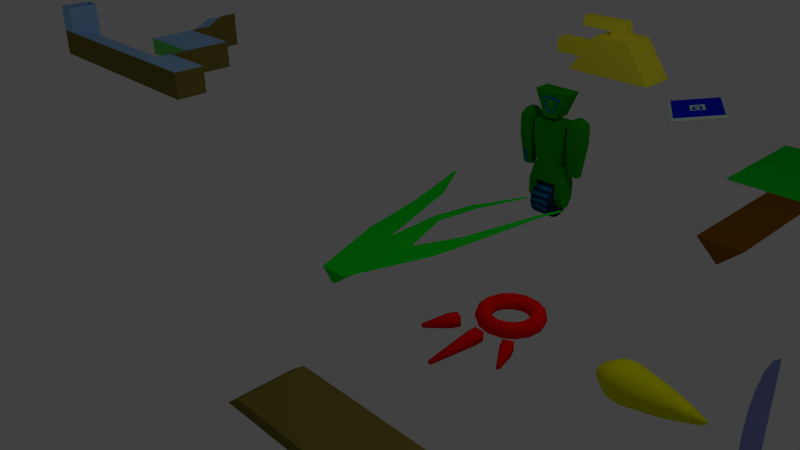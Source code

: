 # Source: start.blend  (saved by Blender 2.64.0; exported with 4.5.12 LTS)
import bpy
from mathutils import Matrix  # noqa: F401  (used for matrix-valued properties, if any)

bpy.ops.wm.read_factory_settings(use_empty=True)
scene = bpy.context.scene
scene.name = 'Scene'

# ---- collections
col_collection_1 = bpy.data.collections.new('Collection 1'); scene.collection.children.link(col_collection_1)
col_collection_2 = bpy.data.collections.new('Collection 2'); scene.collection.children.link(col_collection_2)
col_collection_2.hide_render = True
col_collection_2.hide_viewport = True

# ---- materials (node trees are filled in below, after node groups)
mat_grassy = bpy.data.materials.new('grassy')
mat_grassy.alpha_threshold = 0.0
mat_grassy.use_transparent_shadow = False
mat_grassy.diffuse_color = (0.0, 0.8, 0.01733, 1.0)
mat_grassy.roughness = 0.5
mat_grassy.line_color = (0.0, 0.0, 0.0, 1.0)
mat_tanker = bpy.data.materials.new('tanker')
mat_tanker.alpha_threshold = 0.0
mat_tanker.use_transparent_shadow = False
mat_tanker.diffuse_color = (1.0, 0.9234, 0.04204, 1.0)
mat_tanker.roughness = 0.5
mat_tanker.line_color = (0.0, 0.0, 0.0, 1.0)
mat_rewarding = bpy.data.materials.new('rewarding')
mat_rewarding.alpha_threshold = 0.0
mat_rewarding.use_transparent_shadow = False
mat_rewarding.diffuse_color = (1.0, 0.006006, 0.0, 1.0)
mat_rewarding.roughness = 0.5
mat_rewarding.line_color = (0.0, 0.0, 0.0, 1.0)
mat_truck = bpy.data.materials.new('truck')
mat_truck.alpha_threshold = 0.0
mat_truck.use_transparent_shadow = False
mat_truck.diffuse_color = (0.196, 0.07395, 0.0, 1.0)
mat_truck.roughness = 0.5
mat_truck.line_color = (0.0, 0.0, 0.0, 1.0)
mat_leaf = bpy.data.materials.new('leaf')
mat_leaf.alpha_threshold = 0.0
mat_leaf.use_transparent_shadow = False
mat_leaf.diffuse_color = (0.0, 0.6152, 0.024, 1.0)
mat_leaf.roughness = 0.5
mat_leaf.line_color = (0.0, 0.0, 0.0, 1.0)
mat_bullet = bpy.data.materials.new('bullet')
mat_bullet.alpha_threshold = 0.0
mat_bullet.use_transparent_shadow = False
mat_bullet.diffuse_color = (0.7618, 0.8, 0.0, 1.0)
mat_bullet.roughness = 0.5
mat_bullet.line_color = (0.0, 0.0, 0.0, 1.0)
mat_beam = bpy.data.materials.new('beam')
mat_beam.alpha_threshold = 0.0
mat_beam.use_transparent_shadow = False
mat_beam.diffuse_color = (0.3148, 0.3418, 0.8, 1.0)
mat_beam.roughness = 0.5
mat_beam.line_color = (0.0, 0.0, 0.0, 1.0)
mat_biggie = bpy.data.materials.new('biggie')
mat_biggie.alpha_threshold = 0.0
mat_biggie.use_transparent_shadow = False
mat_biggie.diffuse_color = (0.01143, 0.3424, 0.0, 1.0)
mat_biggie.roughness = 0.5
mat_biggie.line_color = (0.0, 0.0, 0.0, 1.0)
mat_roller = bpy.data.materials.new('roller')
mat_roller.alpha_threshold = 0.0
mat_roller.use_transparent_shadow = False
mat_roller.diffuse_color = (0.0, 0.03748, 0.07658, 1.0)
mat_roller.roughness = 0.5
mat_roller.line_color = (0.0, 0.0, 0.0, 1.0)
mat_roller1 = bpy.data.materials.new('roller1')
mat_roller1.alpha_threshold = 0.0
mat_roller1.use_transparent_shadow = False
mat_roller1.diffuse_color = (0.0, 0.1598, 0.3506, 1.0)
mat_roller1.roughness = 0.5
mat_roller1.line_color = (0.0, 0.0, 0.0, 1.0)
mat_ramp = bpy.data.materials.new('ramp')
mat_ramp.alpha_threshold = 0.0
mat_ramp.use_transparent_shadow = False
mat_ramp.diffuse_color = (1.0, 0.0, 0.03638, 1.0)
mat_ramp.roughness = 0.5
mat_ramp.line_color = (0.0, 0.0, 0.0, 1.0)
mat_ramp_top_and_bottom = bpy.data.materials.new('ramp top and bottom')
mat_ramp_top_and_bottom.alpha_threshold = 0.0
mat_ramp_top_and_bottom.use_transparent_shadow = False
mat_ramp_top_and_bottom.diffuse_color = (0.0, 0.08828, 0.8, 1.0)
mat_ramp_top_and_bottom.roughness = 0.5
mat_ramp_top_and_bottom.line_color = (0.0, 0.0, 0.0, 1.0)
mat_floor_level = bpy.data.materials.new('floor level')
mat_floor_level.alpha_threshold = 0.0
mat_floor_level.use_transparent_shadow = False
mat_floor_level.diffuse_color = (0.233, 0.1844, 0.03505, 1.0)
mat_floor_level.roughness = 0.5
mat_floor_level.line_color = (0.0, 0.0, 0.0, 1.0)
mat_outside = bpy.data.materials.new('outside')
mat_outside.alpha_threshold = 0.0
mat_outside.use_transparent_shadow = False
mat_outside.diffuse_color = (0.8, 1.0, 0.8229, 1.0)
mat_outside.roughness = 0.5
mat_outside.line_color = (0.0, 0.0, 0.0, 1.0)
mat_inside = bpy.data.materials.new('inside')
mat_inside.alpha_threshold = 0.0
mat_inside.use_transparent_shadow = False
mat_inside.diffuse_color = (0.0, 0.01606, 1.0, 1.0)
mat_inside.roughness = 0.5
mat_inside.line_color = (0.0, 0.0, 0.0, 1.0)
mat_main = bpy.data.materials.new('main')
mat_main.alpha_threshold = 0.0
mat_main.use_transparent_shadow = False
mat_main.roughness = 0.5
mat_main.line_color = (0.0, 0.0, 0.0, 1.0)
mat_sky_wall = bpy.data.materials.new('sky wall')
mat_sky_wall.alpha_threshold = 0.0
mat_sky_wall.use_transparent_shadow = False
mat_sky_wall.diffuse_color = (0.3651, 0.6326, 1.0, 1.0)
mat_sky_wall.roughness = 0.5
mat_sky_wall.line_color = (0.0, 0.0, 0.0, 1.0)
mat_side_wall = bpy.data.materials.new('side wall')
mat_side_wall.alpha_threshold = 0.0
mat_side_wall.use_transparent_shadow = False
mat_side_wall.diffuse_color = (0.1836, 0.8, 0.1606, 1.0)
mat_side_wall.roughness = 0.5
mat_side_wall.line_color = (0.0, 0.0, 0.0, 1.0)
mat_floor = bpy.data.materials.new('floor')
mat_floor.alpha_threshold = 0.0
mat_floor.use_transparent_shadow = False
mat_floor.diffuse_color = (0.233, 0.1844, 0.03505, 1.0)
mat_floor.roughness = 0.5
mat_floor.line_color = (0.0, 0.0, 0.0, 1.0)

# ---- material node trees

# ---- world
world_world = bpy.data.worlds.new('World'); scene.world = world_world
world_world.color = (0.05088, 0.05088, 0.05088)
world_world.use_sun_shadow = False
world_world.sun_shadow_jitter_overblur = 0.0
world_world.cycles.sampling_method = 'MANUAL'
world_world.cycles.sample_map_resolution = 256

# ---- cameras
cam_camera = bpy.data.cameras.new('Camera')
cam_camera.clip_end = 100.0
cam_camera.lens = 35.0
cam_camera.sensor_width = 32.0
cam_camera.sensor_height = 18.0
cam_camera.ortho_scale = 7.314
cam_camera.dof.focus_distance = 0.0
cam_camera.dof.aperture_fstop = 128.0

# ---- lights
light_lamp = bpy.data.lights.new('Lamp', 'POINT')
light_lamp.transmission_factor = 0.0
light_lamp.cutoff_distance = 30.0
light_lamp.energy = 100.0
light_lamp.shadow_buffer_clip_start = 1.001
light_lamp.shadow_soft_size = 0.1
light_lamp.shadow_maximum_resolution = 0.006
light_lamp.use_absolute_resolution = True
light_lamp.cycles.use_multiple_importance_sampling = False

# ---- meshes
me_plane_001 = bpy.data.meshes.new('Plane.001')
me_plane_001.from_pydata([(0.8479, 2.36, 0.0134), (0.7693, 2.36, 0.0134), (-1.133, 2.668, 0.0134), (-1.118, 2.744, 0.0134), (0.4926, 1.149, 0.0134), (0.2, -0.6782, 0.0134), (-0.2, -0.6782, 0.0134), (0.6976, 1.149, 0.0134), (0.6, 0.4895, 0.0134), (0.2, 0.4895, 0.0134), (-0.2, 0.4895, 0.0134), (-0.6, 0.4895, 0.0134), (-0.5298, 1.525, 0.0134), (-0.7581, 1.355, 0.0134), (-0.6777, 1.994, 0.0134), (-0.9112, 1.963, 0.0134), (-0.07185, 1.269, 0.0134), (-0.2251, 1.34, 0.0134), (0.02899, 1.912, 0.0134), (-0.1018, 1.947, 0.0134), (0.9513, 2.726, 0.0134), (0.9014, 2.726, 0.0134), (0.3214, 2.761, 0.0134), (0.282, 2.772, 0.0134), (0.02, -0.6782, -0.1498), (-0.02, -0.6782, -0.1498), (0.02, 0.4895, -0.1498), (-0.02, 0.4895, -0.1498)], [], [(21, 1, 0, 20), (1, 4, 7, 0), (4, 9, 8, 7), (10, 27, 25, 6), (11, 6, 10), (11, 10, 12, 13), (13, 12, 14, 15), (10, 9, 16, 17), (17, 16, 18, 19), (19, 18, 22, 23), (9, 5, 8), (15, 14, 3, 2), (26, 24, 25, 27), (26, 9, 5, 24), (27, 10, 9, 26), (6, 25, 24, 5), (5, 9, 10, 6)])
me_plane_001.materials.append(mat_grassy)
me_plane_001.use_remesh_preserve_volume = False
me_plane_001.use_remesh_preserve_attributes = False
me_plane_001.use_mirror_vertex_groups = False
me_plane_001.update()
me_cube_003 = bpy.data.meshes.new('Cube.003')
me_cube_003.from_pydata([(-0.4, -0.4, 0.0008121), (-0.4, 0.4, 0.0008121), (0.4, 0.4, 0.0008121), (0.4, -0.4, 0.0008121), (-0.4, -0.4, 0.5811), (-0.4, 0.4, 0.5811), (0.4, 0.4, 0.5811), (0.4, -0.4, 0.5811), (-0.4, -0.24, 1.119), (-0.4, 0.24, 1.119), (0.4, 0.24, 1.119), (0.4, -0.24, 1.119), (-2.167, -0.4, 0.5811), (-2.167, 0.4, 0.5811), (-2.167, -0.24, 1.119), (-2.167, 0.24, 1.119), (-2.167, -0.28, 0.6618), (-2.167, 0.28, 0.6618), (-2.167, -0.168, 1.038), (-2.167, 0.168, 1.038), (-1.72, -0.28, 0.6618), (-1.72, 0.28, 0.6618), (-1.72, -0.168, 1.038), (-1.72, 0.168, 1.038), (-0.9915, -0.154, 0.7465), (-0.9915, 0.154, 0.7465), (-0.9915, -0.09239, 0.9535), (-0.9915, 0.09239, 0.9535)], [], [(3, 0, 1, 2), (7, 6, 10, 11), (0, 3, 7, 4), (1, 0, 4, 5), (2, 1, 5, 6), (3, 2, 6, 7), (11, 10, 9, 8), (4, 7, 11, 8), (4, 8, 14, 12), (6, 5, 9, 10), (14, 15, 19, 18), (5, 4, 12, 13), (9, 5, 13, 15), (8, 9, 15, 14), (17, 16, 20, 21), (12, 14, 18, 16), (15, 13, 17, 19), (13, 12, 16, 17), (21, 20, 24, 25), (18, 19, 23, 22), (16, 18, 22, 20), (19, 17, 21, 23), (25, 24, 26, 27), (22, 23, 27, 26), (20, 22, 26, 24), (23, 21, 25, 27)])
me_cube_003.materials.append(mat_tanker)
me_cube_003.use_remesh_preserve_volume = False
me_cube_003.use_remesh_preserve_attributes = False
me_cube_003.use_mirror_vertex_groups = False
me_cube_003.update()
me_points = bpy.data.meshes.new('points')
me_points.from_pydata([(0.3921, 0.008779, 0.0), (0.3743, 0.01448, 0.05761), (0.3276, 0.02942, 0.09322), (0.2699, 0.04788, 0.09322), (0.2232, 0.06281, 0.05761), (0.2054, 0.06852, 0.0), (0.2232, 0.06281, -0.05761), (0.2699, 0.04788, -0.09322), (0.3276, 0.02942, -0.09322), (0.3743, 0.01448, -0.05761), (0.4092, 0.1791, 0.0), (0.3906, 0.1771, 0.05761), (0.3419, 0.1717, 0.09322), (0.2817, 0.1651, 0.09322), (0.233, 0.1598, 0.05761), (0.2144, 0.1577, 0.0), (0.233, 0.1598, -0.05761), (0.2817, 0.1651, -0.09322), (0.3419, 0.1717, -0.09322), (0.3906, 0.1771, -0.05761), (0.3556, 0.3417, 0.0), (0.3394, 0.3322, 0.05761), (0.2971, 0.3076, 0.09322), (0.2448, 0.277, 0.09322), (0.2024, 0.2523, 0.05761), (0.1863, 0.2429, 0.0), (0.2024, 0.2523, -0.05761), (0.2448, 0.277, -0.09322), (0.2971, 0.3076, -0.09322), (0.3394, 0.3322, -0.05761), (0.2405, 0.4684, 0.0), (0.2296, 0.4532, 0.05761), (0.2009, 0.4134, 0.09322), (0.1655, 0.3642, 0.09322), (0.1369, 0.3245, 0.05761), (0.126, 0.3093, 0.0), (0.1369, 0.3245, -0.05761), (0.1655, 0.3642, -0.09322), (0.2009, 0.4134, -0.09322), (0.2296, 0.4532, -0.05761), (0.08379, 0.5373, 0.0), (0.07998, 0.519, 0.05761), (0.07, 0.471, 0.09322), (0.05767, 0.4117, 0.09322), (0.0477, 0.3637, 0.05761), (0.04389, 0.3454, 0.0), (0.0477, 0.3637, -0.05761), (0.05767, 0.4117, -0.09322), (0.07, 0.471, -0.09322), (0.07998, 0.519, -0.05761), (-0.0874, 0.5365, 0.0), (-0.08342, 0.5182, 0.05761), (-0.07302, 0.4704, 0.09322), (-0.06016, 0.4112, 0.09322), (-0.04976, 0.3633, 0.05761), (-0.04578, 0.345, 0.0), (-0.04976, 0.3633, -0.05761), (-0.06016, 0.4112, -0.09322), (-0.07302, 0.4704, -0.09322), (-0.08342, 0.5182, -0.05761), (-0.2435, 0.4662, 0.0), (-0.2324, 0.4511, 0.05761), (-0.2034, 0.4116, 0.09322), (-0.1676, 0.3627, 0.09322), (-0.1386, 0.3232, 0.05761), (-0.1275, 0.3081, 0.0), (-0.1386, 0.3232, -0.05761), (-0.1676, 0.3627, -0.09322), (-0.2034, 0.4116, -0.09322), (-0.2324, 0.4511, -0.05761), (-0.3574, 0.3385, 0.0), (-0.3412, 0.3292, 0.05761), (-0.2986, 0.3049, 0.09322), (-0.246, 0.2748, 0.09322), (-0.2035, 0.2505, 0.05761), (-0.1872, 0.2412, 0.0), (-0.2035, 0.2505, -0.05761), (-0.246, 0.2748, -0.09322), (-0.2986, 0.3049, -0.09322), (-0.3412, 0.3292, -0.05761), (-0.4096, 0.1754, 0.0), (-0.391, 0.1736, 0.05761), (-0.3422, 0.1687, 0.09322), (-0.282, 0.1626, 0.09322), (-0.2332, 0.1577, 0.05761), (-0.2146, 0.1558, 0.0), (-0.2332, 0.1577, -0.05761), (-0.282, 0.1626, -0.09322), (-0.3422, 0.1687, -0.09322), (-0.391, 0.1736, -0.05761), (-0.391, 0.005268, 0.0), (-0.3732, 0.01113, 0.05761), (-0.3266, 0.02649, 0.09322), (-0.2691, 0.04546, 0.09322), (-0.2226, 0.06082, 0.05761), (-0.2048, 0.06668, 0.0), (-0.2226, 0.06082, -0.05761), (-0.2691, 0.04546, -0.09322), (-0.3266, 0.02649, -0.09322), (-0.3732, 0.01113, -0.05761), (-0.3047, -0.1426, 0.0), (-0.2908, -0.13, 0.05761), (-0.2546, -0.09706, 0.09322), (-0.2097, -0.05632, 0.09322), (-0.1735, -0.02337, 0.05761), (-0.1596, -0.01078, 0.0), (-0.1735, -0.02337, -0.05761), (-0.2097, -0.05632, -0.09322), (-0.2546, -0.09706, -0.09322), (-0.2908, -0.13, -0.05761), (-0.1658, -0.2426, 0.0), (-0.1582, -0.2255, 0.05761), (-0.1385, -0.1806, 0.09322), (-0.1141, -0.1252, 0.09322), (-0.09437, -0.0803, 0.05761), (-0.08683, -0.06316, 0.0), (-0.09437, -0.0803, -0.05761), (-0.1141, -0.1252, -0.09322), (-0.1385, -0.1806, -0.09322), (-0.1582, -0.2255, -0.05761), (0.001846, -0.2774, 0.0), (0.001762, -0.2587, 0.05761), (0.001542, -0.2097, 0.09322), (0.001271, -0.1491, 0.09322), (0.001051, -0.1001, 0.05761), (0.0009669, -0.08141, 0.0), (0.001051, -0.1001, -0.05761), (0.001271, -0.1491, -0.09322), (0.001542, -0.2097, -0.09322), (0.001762, -0.2587, -0.05761), (0.1691, -0.2411, 0.0), (0.1614, -0.224, 0.05761), (0.1413, -0.1794, 0.09322), (0.1164, -0.1241, 0.09322), (0.09629, -0.07944, 0.05761), (0.0886, -0.06237, 0.0), (0.09629, -0.07944, -0.05761), (0.1164, -0.1241, -0.09322), (0.1413, -0.1794, -0.09322), (0.1614, -0.224, -0.05761), (0.3072, -0.1399, 0.0), (0.2932, -0.1274, 0.05761), (0.2566, -0.09476, 0.09322), (0.2114, -0.05443, 0.09322), (0.1749, -0.0218, 0.05761), (0.1609, -0.009341, 0.0), (0.1749, -0.0218, -0.05761), (0.2114, -0.05443, -0.09322), (0.2566, -0.09476, -0.09322), (0.2932, -0.1274, -0.05761), (-0.06274, -0.5285, -0.06274), (-0.06274, -0.403, -0.06274), (0.06274, -0.403, -0.06274), (0.06274, -0.5285, -0.06274), (-0.06274, -0.5285, 0.06274), (-0.06274, -0.403, 0.06274), (0.06274, -0.403, 0.06274), (0.06274, -0.5285, 0.06274), (-0.01882, -1.171, -0.01882), (0.01882, -1.171, -0.01882), (-0.01882, -1.171, 0.01882), (0.01882, -1.171, 0.01882), (-0.4713, -0.4266, -0.06274), (-0.4183, -0.3128, -0.06274), (-0.3045, -0.3659, -0.06274), (-0.3576, -0.4796, -0.06274), (-0.4713, -0.4266, 0.06274), (-0.4183, -0.3128, 0.06274), (-0.3045, -0.3659, 0.06274), (-0.3576, -0.4796, 0.06274), (-0.5699, -0.7246, -0.01882), (-0.5383, -0.7405, -0.01882), (-0.5699, -0.7246, 0.01882), (-0.5383, -0.7405, 0.01882), (0.3576, -0.4796, -0.06274), (0.3045, -0.3659, -0.06274), (0.4183, -0.3128, -0.06274), (0.4713, -0.4266, -0.06274), (0.3576, -0.4796, 0.06274), (0.3045, -0.3659, 0.06274), (0.4183, -0.3128, 0.06274), (0.4713, -0.4266, 0.06274), (0.5383, -0.7405, -0.01882), (0.5699, -0.7246, -0.01882), (0.5383, -0.7405, 0.01882), (0.5699, -0.7246, 0.01882)], [], [(0, 10, 11, 1), (1, 11, 12, 2), (2, 12, 13, 3), (3, 13, 14, 4), (4, 14, 15, 5), (5, 15, 16, 6), (6, 16, 17, 7), (7, 17, 18, 8), (8, 18, 19, 9), (0, 9, 19, 10), (10, 20, 21, 11), (11, 21, 22, 12), (12, 22, 23, 13), (13, 23, 24, 14), (14, 24, 25, 15), (15, 25, 26, 16), (16, 26, 27, 17), (17, 27, 28, 18), (18, 28, 29, 19), (19, 29, 20, 10), (20, 30, 31, 21), (21, 31, 32, 22), (22, 32, 33, 23), (23, 33, 34, 24), (24, 34, 35, 25), (25, 35, 36, 26), (26, 36, 37, 27), (27, 37, 38, 28), (28, 38, 39, 29), (29, 39, 30, 20), (30, 40, 41, 31), (31, 41, 42, 32), (32, 42, 43, 33), (33, 43, 44, 34), (34, 44, 45, 35), (35, 45, 46, 36), (36, 46, 47, 37), (37, 47, 48, 38), (38, 48, 49, 39), (39, 49, 40, 30), (40, 50, 51, 41), (41, 51, 52, 42), (42, 52, 53, 43), (43, 53, 54, 44), (44, 54, 55, 45), (45, 55, 56, 46), (46, 56, 57, 47), (47, 57, 58, 48), (48, 58, 59, 49), (49, 59, 50, 40), (50, 60, 61, 51), (51, 61, 62, 52), (52, 62, 63, 53), (53, 63, 64, 54), (54, 64, 65, 55), (55, 65, 66, 56), (56, 66, 67, 57), (57, 67, 68, 58), (58, 68, 69, 59), (59, 69, 60, 50), (60, 70, 71, 61), (61, 71, 72, 62), (62, 72, 73, 63), (63, 73, 74, 64), (64, 74, 75, 65), (65, 75, 76, 66), (66, 76, 77, 67), (67, 77, 78, 68), (68, 78, 79, 69), (69, 79, 70, 60), (70, 80, 81, 71), (71, 81, 82, 72), (72, 82, 83, 73), (73, 83, 84, 74), (74, 84, 85, 75), (75, 85, 86, 76), (76, 86, 87, 77), (77, 87, 88, 78), (78, 88, 89, 79), (79, 89, 80, 70), (80, 90, 91, 81), (81, 91, 92, 82), (82, 92, 93, 83), (83, 93, 94, 84), (84, 94, 95, 85), (85, 95, 96, 86), (86, 96, 97, 87), (87, 97, 98, 88), (88, 98, 99, 89), (89, 99, 90, 80), (90, 100, 101, 91), (91, 101, 102, 92), (92, 102, 103, 93), (93, 103, 104, 94), (94, 104, 105, 95), (95, 105, 106, 96), (96, 106, 107, 97), (97, 107, 108, 98), (98, 108, 109, 99), (99, 109, 100, 90), (100, 110, 111, 101), (101, 111, 112, 102), (102, 112, 113, 103), (103, 113, 114, 104), (104, 114, 115, 105), (105, 115, 116, 106), (106, 116, 117, 107), (107, 117, 118, 108), (108, 118, 119, 109), (109, 119, 110, 100), (110, 120, 121, 111), (111, 121, 122, 112), (112, 122, 123, 113), (113, 123, 124, 114), (114, 124, 125, 115), (115, 125, 126, 116), (116, 126, 127, 117), (117, 127, 128, 118), (118, 128, 129, 119), (119, 129, 120, 110), (120, 130, 131, 121), (121, 131, 132, 122), (122, 132, 133, 123), (123, 133, 134, 124), (124, 134, 135, 125), (125, 135, 136, 126), (126, 136, 137, 127), (127, 137, 138, 128), (128, 138, 139, 129), (129, 139, 130, 120), (130, 140, 141, 131), (131, 141, 142, 132), (132, 142, 143, 133), (133, 143, 144, 134), (134, 144, 145, 135), (135, 145, 146, 136), (136, 146, 147, 137), (137, 147, 148, 138), (138, 148, 149, 139), (139, 149, 140, 130), (140, 0, 1, 141), (141, 1, 2, 142), (142, 2, 3, 143), (143, 3, 4, 144), (144, 4, 5, 145), (145, 5, 6, 146), (146, 6, 7, 147), (147, 7, 8, 148), (148, 8, 9, 149), (149, 9, 0, 140), (154, 155, 151, 150), (155, 156, 152, 151), (156, 157, 153, 152), (150, 153, 159, 158), (150, 151, 152, 153), (157, 156, 155, 154), (161, 160, 158, 159), (153, 157, 161, 159), (157, 154, 160, 161), (154, 150, 158, 160), (166, 167, 163, 162), (167, 168, 164, 163), (168, 169, 165, 164), (162, 165, 171, 170), (162, 163, 164, 165), (169, 168, 167, 166), (173, 172, 170, 171), (165, 169, 173, 171), (169, 166, 172, 173), (166, 162, 170, 172), (178, 179, 175, 174), (179, 180, 176, 175), (180, 181, 177, 176), (174, 177, 183, 182), (174, 175, 176, 177), (181, 180, 179, 178), (185, 184, 182, 183), (177, 181, 185, 183), (181, 178, 184, 185), (178, 174, 182, 184)])
me_points.polygons.foreach_set('use_smooth', [True] * 180)
me_points.materials.append(mat_rewarding)
me_points.use_remesh_preserve_volume = False
me_points.use_remesh_preserve_attributes = False
me_points.use_mirror_vertex_groups = False
me_points.update()
me_plane = bpy.data.meshes.new('Plane')
me_plane.from_pydata([(1.0, -0.3, 0.0), (-1.0, -0.3, 0.0), (1.0, 1.7, 0.0), (-1.0, 1.7, 0.0), (0.3333, -0.3, 0.0), (-0.3333, -0.3, 0.0), (0.3333, 1.7, 0.0), (-0.3333, 1.7, 0.0), (0.3333, -2.3, 0.0), (-0.3333, -2.3, 0.0), (0.0, -0.3, -0.3109), (0.0, 1.7, -0.3109), (0.0, -2.3, -0.3109)], [], [(4, 0, 2, 6), (1, 5, 7, 3), (5, 4, 6, 7), (4, 5, 9, 8), (6, 4, 10, 11), (11, 7, 6), (4, 8, 12, 10), (5, 7, 11, 10), (9, 5, 10, 12), (9, 12, 8)])
me_plane.polygons.foreach_set('material_index', [1, 1, 1, 0, 1, 1, 0, 1, 0, 0])
me_plane.materials.append(mat_truck)
me_plane.materials.append(mat_leaf)
me_plane.use_remesh_preserve_volume = False
me_plane.use_remesh_preserve_attributes = False
me_plane.use_mirror_vertex_groups = False
me_plane.update()
me_cube_006 = bpy.data.meshes.new('Cube.006')
me_cube_006.from_pydata([(-1.449, -0.463, -0.5291), (-1.449, 0.463, -0.5291), (0.4372, 0.3548, -0.4054), (0.4372, -0.3548, -0.4054), (-1.449, -0.463, 0.5291), (-1.449, 0.463, 0.5291), (0.4372, 0.3548, 0.4054), (0.4372, -0.3548, 0.4054), (-2.0, -0.21, -0.24), (-2.0, 0.21, -0.24), (1.261, 0.21, -0.24), (1.261, -0.21, -0.24), (-2.0, -0.21, 0.24), (-2.0, 0.21, 0.24), (1.261, 0.21, 0.24), (1.261, -0.21, 0.24), (1.908, 0.063, -0.072), (1.908, -0.063, -0.072), (1.908, 0.063, 0.072), (1.908, -0.063, 0.072), (-0.9432, 0.5158, 0.5895), (-0.9432, 0.5158, -0.5895), (-0.9432, -0.5158, 0.5895), (-0.9432, -0.5158, -0.5895), (-1.449, 0.6614, 0.0), (-1.449, -0.6614, 0.0), (0.4372, 0.5068, 0.0), (0.4372, -0.5068, 0.0), (-2.0, 0.3, 0.0), (-2.0, -0.3, 0.0), (1.261, 0.3, 0.0), (1.261, -0.3, 0.0), (1.908, 0.09, 0.0), (1.908, -0.09, 0.0), (-0.9432, 0.7368, 0.0), (-0.9432, -0.7368, 0.0)], [], [(27, 3, 11, 31), (34, 26, 2, 21), (26, 6, 14, 30), (35, 25, 0, 23), (23, 21, 2, 3), (22, 20, 5, 4), (29, 28, 9, 8), (31, 11, 17, 33), (24, 1, 9, 28), (6, 7, 15, 14), (4, 5, 13, 12), (25, 4, 12, 29), (3, 2, 10, 11), (1, 0, 8, 9), (32, 33, 17, 16), (11, 10, 16, 17), (30, 14, 18, 32), (14, 15, 19, 18), (24, 34, 21, 1), (27, 35, 23, 3), (0, 1, 21, 23), (7, 6, 20, 22), (7, 27, 31, 15), (20, 6, 26, 34), (2, 26, 30, 10), (22, 4, 25, 35), (12, 13, 28, 29), (15, 31, 33, 19), (5, 24, 28, 13), (0, 25, 29, 8), (18, 19, 33, 32), (10, 30, 32, 16), (5, 20, 34, 24), (7, 22, 35, 27)])
me_cube_006.polygons.foreach_set('use_smooth', [True] * 34)
me_cube_006.materials.append(mat_bullet)
me_cube_006.use_remesh_preserve_volume = False
me_cube_006.use_remesh_preserve_attributes = False
me_cube_006.use_mirror_vertex_groups = False
me_cube_006.update()
me_cube_005 = bpy.data.meshes.new('Cube.005')
me_cube_005.from_pydata([(-0.08271, -0.0002318, 0.005264), (-0.07292, -0.0002318, -0.3038), (-0.04451, -0.0002318, -0.5825), (-0.0002621, -0.0002318, -0.8038), (0.05549, -0.0002318, -0.9458), (0.1173, -0.0002318, -0.9947), (0.1173, -0.0002319, 1.005), (0.05549, -0.0002319, 0.9563), (-0.0002623, -0.0002319, 0.8143), (-0.04451, -0.0002319, 0.593), (-0.07292, -0.0002318, 0.3143), (-0.08271, 0.0006044, 0.005264), (-0.07292, 0.0006044, -0.3038), (-0.04451, 0.0006044, -0.5825), (-0.0002621, 0.0006044, -0.8038), (0.05549, 0.0006044, -0.9458), (0.1173, 0.0006044, -0.9947), (0.1173, 0.0006043, 1.005), (0.05549, 0.0006043, 0.9563), (-0.0002623, 0.0006043, 0.8143), (-0.04451, 0.0006043, 0.593), (-0.07292, 0.0006044, 0.3143)], [], [(10, 1, 0), (10, 9, 2, 1), (9, 8, 3, 2), (8, 7, 4, 3), (7, 6, 5, 4), (21, 11, 12), (21, 12, 13, 20), (20, 13, 14, 19), (19, 14, 15, 18), (18, 15, 16, 17), (7, 18, 19, 8), (8, 19, 20, 9), (0, 11, 12, 1), (9, 20, 21, 10), (1, 12, 13, 2), (10, 21, 11, 0), (2, 13, 14, 3), (5, 16, 17, 6), (3, 14, 15, 4), (6, 17, 18, 7), (4, 15, 16, 5)])
me_cube_005.materials.append(mat_beam)
me_cube_005.use_remesh_preserve_volume = False
me_cube_005.use_remesh_preserve_attributes = False
me_cube_005.use_mirror_vertex_groups = False
me_cube_005.update()
me_biggie = bpy.data.meshes.new('biggie')
me_biggie.from_pydata([(0.1602, 0.2763, -0.378), (-0.1602, 0.2763, -0.378), (0.1602, 0.2709, -0.3241), (-0.1602, 0.2709, -0.3241), (0.1602, 0.2552, -0.2723), (-0.1602, 0.2552, -0.2723), (0.1602, 0.2297, -0.2245), (-0.1602, 0.2297, -0.2245), (0.1602, 0.1953, -0.1827), (-0.1602, 0.1953, -0.1827), (0.1602, 0.1535, -0.1483), (-0.1602, 0.1535, -0.1483), (0.1602, 0.1057, -0.1228), (-0.1602, 0.1057, -0.1228), (0.1602, 0.0539, -0.1071), (-0.1602, 0.0539, -0.1071), (0.1602, -6.455e-09, -0.1018), (-0.1602, 2.541e-07, -0.1018), (0.1602, -0.0539, -0.1071), (-0.1602, -0.05389, -0.1071), (0.1602, -0.1057, -0.1228), (-0.1602, -0.1057, -0.1228), (0.1602, -0.1535, -0.1483), (-0.1602, -0.1535, -0.1483), (0.1602, -0.1953, -0.1827), (-0.1602, -0.1953, -0.1827), (0.1602, -0.2297, -0.2245), (-0.1602, -0.2297, -0.2245), (0.1602, -0.2552, -0.2723), (-0.1602, -0.2552, -0.2723), (0.1602, -0.2709, -0.3241), (-0.1602, -0.2709, -0.3241), (0.1602, -0.2763, -0.378), (-0.1602, -0.2763, -0.378), (0.1602, -0.2709, -0.4319), (-0.1602, -0.2709, -0.4319), (0.1602, -0.2552, -0.4837), (-0.1602, -0.2552, -0.4837), (0.1602, -0.2297, -0.5315), (-0.1602, -0.2297, -0.5315), (0.1602, -0.1953, -0.5734), (-0.1602, -0.1953, -0.5734), (0.1602, -0.1535, -0.6077), (-0.1602, -0.1535, -0.6077), (0.1602, -0.1057, -0.6333), (-0.1602, -0.1057, -0.6333), (0.1602, -0.05389, -0.649), (-0.1602, -0.05389, -0.649), (0.1602, 5e-07, -0.6543), (-0.1602, 7.605e-07, -0.6543), (0.1602, 0.0539, -0.649), (-0.1602, 0.0539, -0.649), (0.1602, 0.1057, -0.6333), (-0.1602, 0.1057, -0.6333), (0.1602, 0.1535, -0.6077), (-0.1602, 0.1535, -0.6077), (0.1602, 0.1953, -0.5734), (-0.1602, 0.1953, -0.5734), (0.1602, 0.2297, -0.5315), (-0.1602, 0.2297, -0.5315), (0.1602, 0.2552, -0.4837), (-0.1602, 0.2552, -0.4837), (0.1602, 0.2709, -0.4319), (-0.1602, 0.2709, -0.4319), (-0.1801, -0.14, -0.07534), (-0.1801, 0.14, -0.07534), (0.1801, 0.14, -0.07534), (0.1801, -0.14, -0.07534), (-0.1801, -0.14, 0.2047), (-0.1801, 0.14, 0.2047), (0.1801, 0.14, 0.2047), (0.1801, -0.14, 0.2047), (-0.3062, -0.14, -0.07534), (-0.3062, 0.14, -0.07534), (0.3062, 0.14, -0.07534), (0.3062, -0.14, -0.07534), (-0.2205, -0.14, 0.2047), (-0.2205, 0.14, 0.2047), (0.2205, 0.14, 0.2047), (0.2205, -0.14, 0.2047), (-0.1801, -0.14, -0.3069), (-0.1801, 0.14, -0.3069), (0.1801, 0.14, -0.3069), (0.1801, -0.14, -0.3069), (-0.3062, -0.14, -0.3069), (-0.3062, 0.14, -0.3069), (0.3062, 0.14, -0.3069), (0.3062, -0.14, -0.3069), (-0.1801, -0.056, -0.4569), (-0.1801, 0.056, -0.4569), (0.1801, 0.056, -0.4569), (0.1801, -0.056, -0.4569), (-0.3062, -0.056, -0.4569), (-0.3062, 0.056, -0.4569), (0.3062, 0.056, -0.4569), (0.3062, -0.056, -0.4569), (-0.2702, -0.14, 0.6047), (-0.2702, 0.14, 0.6047), (0.2702, 0.14, 0.6047), (0.2702, -0.14, 0.6047), (-0.2702, -0.14, 0.9047), (-0.2702, 0.14, 0.9047), (0.2702, 0.14, 0.9047), (0.2702, -0.14, 0.9047), (-0.3269, -0.14, 0.6047), (-0.3269, 0.14, 0.6047), (0.3269, 0.14, 0.6047), (0.3269, -0.14, 0.6047), (-0.3269, -0.14, 0.9047), (-0.3269, 0.14, 0.9047), (0.3269, 0.14, 0.9047), (0.3269, -0.14, 0.9047), (-0.535, -0.14, 0.6047), (-0.535, 0.14, 0.6047), (0.535, 0.14, 0.6047), (0.535, -0.14, 0.6047), (-0.535, -0.14, 0.9047), (-0.535, 0.14, 0.9047), (0.535, 0.14, 0.9047), (0.535, -0.14, 0.9047), (-0.3581, -0.056, 0.1051), (-0.3581, 0.056, 0.1051), (0.3581, 0.056, 0.1051), (0.3581, -0.056, 0.1051), (-0.5038, -0.056, 0.1051), (-0.5038, 0.056, 0.1051), (0.5038, 0.056, 0.1051), (0.5038, -0.056, 0.1051), (-0.1081, -0.14, 0.9624), (-0.1081, 0.14, 0.9624), (0.1081, 0.14, 0.9624), (0.1081, -0.14, 0.9624), (-0.2853, -0.14, 1.362), (-0.2853, 0.14, 1.362), (0.2853, 0.14, 1.362), (0.2853, -0.14, 1.362), (-0.06484, -0.14, 1.042), (0.06484, -0.14, 1.042), (-0.1712, -0.14, 1.282), (0.1712, -0.14, 1.282), (-0.04539, -0.14, 1.078), (0.04539, -0.14, 1.078), (-0.1198, -0.14, 1.246), (0.1198, -0.14, 1.246), (-0.5194, -0.098, 0.3549), (-0.3425, -0.098, 0.3549), (-0.3425, 0.098, 0.3549), (-0.5194, 0.098, 0.3549), (-0.4041, 0.056, 0.1051), (-0.4528, 0.056, 0.1051), (-0.4041, 0.098, 0.3549), (-0.4528, 0.098, 0.3549), (-0.4528, -0.098, 0.3549), (-0.4041, -0.098, 0.3549), (-0.4041, -0.056, 0.1051), (-0.4528, -0.056, 0.1051), (-0.5194, 0.02065, 0.3549), (-0.5194, -0.01435, 0.3549), (-0.4528, -0.01435, 0.1051), (-0.4528, 0.02065, 0.1051), (-0.3581, -0.01435, 0.1051), (-0.3581, 0.02065, 0.1051), (-0.4041, 0.02065, 0.1051), (-0.4041, -0.01435, 0.1051), (-0.5038, -0.01435, 0.1051), (-0.5038, 0.02065, 0.1051), (-0.3425, -0.01435, 0.3549), (-0.3425, 0.02065, 0.3549), (-0.4016, 0.06141, 0.09929), (-0.4552, 0.06141, 0.09929), (-0.4016, 0.1076, 0.3491), (-0.4552, 0.1076, 0.3491), (-0.4552, -0.108, 0.3491), (-0.4016, -0.108, 0.3491), (-0.4016, -0.06179, 0.09929), (-0.4552, -0.06179, 0.09929), (-0.5284, 0.02253, 0.3491), (-0.5284, -0.01597, 0.3491), (-0.4552, -0.01597, 0.09929), (-0.4552, 0.02253, 0.09929), (-0.351, -0.01597, 0.09929), (-0.351, 0.02253, 0.09929), (-0.4016, 0.02253, 0.09929), (-0.4016, -0.01597, 0.09929), (-0.5112, -0.01597, 0.09929), (-0.5112, 0.02253, 0.09929), (-0.3338, -0.01597, 0.3491), (-0.3338, 0.02253, 0.3491), (-0.3789, -0.07, 1.005), (-0.3789, 0.07, 1.005), (0.3789, 0.07, 1.005), (0.3789, -0.07, 1.005), (-0.483, -0.07, 1.005), (-0.483, 0.07, 1.005), (0.483, 0.07, 1.005), (0.483, -0.07, 1.005)], [], [(0, 1, 3, 2), (2, 3, 5, 4), (4, 5, 7, 6), (6, 7, 9, 8), (8, 9, 11, 10), (10, 11, 13, 12), (12, 13, 15, 14), (14, 15, 17, 16), (16, 17, 19, 18), (18, 19, 21, 20), (20, 21, 23, 22), (22, 23, 25, 24), (24, 25, 27, 26), (26, 27, 29, 28), (28, 29, 31, 30), (30, 31, 33, 32), (32, 33, 35, 34), (34, 35, 37, 36), (36, 37, 39, 38), (38, 39, 41, 40), (40, 41, 43, 42), (42, 43, 45, 44), (44, 45, 47, 46), (46, 47, 49, 48), (48, 49, 51, 50), (50, 51, 53, 52), (52, 53, 55, 54), (54, 55, 57, 56), (56, 57, 59, 58), (58, 59, 61, 60), (3, 1, 63, 61, 59, 57, 55, 53, 51, 49, 47, 45, 43, 41, 39, 37, 35, 33, 31, 29, 27, 25, 23, 21, 19, 17, 15, 13, 11, 9, 7, 5), (62, 63, 1, 0), (60, 61, 63, 62), (0, 2, 4, 6, 8, 10, 12, 14, 16, 18, 20, 22, 24, 26, 28, 30, 32, 34, 36, 38, 40, 42, 44, 46, 48, 50, 52, 54, 56, 58, 60, 62), (65, 64, 80, 81), (69, 70, 66, 65), (67, 66, 82, 83), (71, 68, 64, 67), (64, 65, 66, 67), (71, 70, 98, 99), (76, 77, 73, 72), (78, 79, 75, 74), (66, 70, 78, 74), (71, 67, 75, 79), (69, 65, 73, 77), (70, 71, 79, 78), (68, 69, 77, 76), (64, 68, 76, 72), (82, 86, 94, 90), (83, 82, 90, 91), (74, 75, 87, 86), (64, 72, 84, 80), (75, 67, 83, 87), (72, 73, 85, 84), (66, 74, 86, 82), (73, 65, 81, 85), (89, 88, 92, 93), (91, 90, 94, 95), (85, 81, 89, 93), (81, 80, 88, 89), (86, 87, 95, 94), (80, 84, 92, 88), (84, 85, 93, 92), (87, 83, 91, 95), (99, 98, 102, 103), (69, 68, 96, 97), (70, 69, 97, 98), (68, 71, 99, 96), (103, 102, 101, 100), (96, 99, 103, 100), (97, 96, 100, 101), (98, 97, 101, 102), (107, 111, 110, 106), (105, 109, 108, 104), (115, 114, 118, 119), (113, 112, 116, 117), (159, 149, 169, 179), (106, 110, 118, 114), (109, 105, 113, 117), (107, 106, 122, 123), (110, 111, 191, 190), (104, 108, 116, 112), (117, 116, 192, 193), (111, 107, 115, 119), (123, 122, 126, 127), (121, 161, 162, 148), (146, 167, 161, 121), (115, 107, 123, 127), (106, 114, 126, 122), (114, 115, 127, 126), (148, 150, 146, 121), (166, 160, 180, 186), (131, 128, 129, 130), (135, 134, 133, 132), (130, 129, 133, 134), (131, 130, 134, 135), (132, 128, 136, 138), (129, 128, 132, 133), (138, 136, 140, 142), (131, 135, 139, 137), (128, 131, 137, 136), (135, 132, 138, 139), (140, 141, 143, 142), (136, 137, 141, 140), (139, 138, 142, 143), (137, 139, 143, 141), (104, 112, 144, 152, 153, 145), (105, 104, 145, 166, 167, 146), (113, 105, 146, 150, 151, 147), (112, 113, 147, 156, 157, 144), (149, 159, 165, 125), (156, 165, 185, 176), (145, 153, 154, 120), (152, 144, 124, 155), (147, 151, 149, 125), (151, 150, 170, 171), (163, 154, 174, 183), (160, 120, 154, 163), (166, 145, 120, 160), (149, 151, 171, 169), (158, 155, 124, 164), (161, 167, 187, 181), (150, 148, 168, 170), (160, 163, 183, 180), (165, 156, 147, 125), (144, 157, 164, 124), (173, 172, 175, 174), (177, 176, 185, 184), (182, 183, 178, 179), (171, 170, 168, 169), (181, 180, 183, 182), (187, 186, 180, 181), (179, 178, 184, 185), (168, 182, 179, 169), (183, 174, 175, 178), (164, 157, 177, 184), (165, 159, 179, 185), (167, 166, 186, 187), (148, 162, 182, 168), (157, 156, 176, 177), (154, 153, 173, 174), (153, 152, 172, 173), (158, 164, 184, 178), (162, 161, 181, 182), (155, 158, 178, 175), (152, 155, 175, 172), (190, 191, 195, 194), (188, 189, 193, 192), (109, 117, 193, 189), (116, 108, 188, 192), (108, 109, 189, 188), (111, 119, 195, 191), (118, 110, 190, 194), (119, 118, 194, 195)])
me_biggie.polygons.foreach_set('use_smooth', [1, 1, 1, 1, 1, 1, 1, 1, 1, 1, 1, 1, 1, 1, 1, 1, 1, 1, 1, 1, 1, 1, 1, 1, 1, 1, 1, 1, 1, 1, 1, 1, 1, 1, 0, 0, 0, 0, 0, 0, 0, 0, 0, 0, 0, 0, 0, 0, 0, 0, 0, 0, 0, 0, 0, 0, 0, 0, 0, 0, 0, 0, 0, 0, 0, 0, 0, 0, 0, 0, 0, 0, 0, 0, 0, 0, 0, 0, 0, 0, 0, 0, 0, 0, 0, 0, 0, 0, 0, 0, 0, 0, 0, 0, 0, 0, 0, 0, 0, 0, 0, 0, 0, 0, 0, 0, 0, 0, 0, 0, 0, 0, 0, 0, 0, 0, 0, 0, 0, 0, 0, 0, 0, 0, 0, 0, 0, 0, 0, 0, 0, 0, 0, 0, 0, 0, 0, 0, 0, 0, 0, 0, 0, 0, 0, 0, 0, 0, 0, 0, 0, 0, 0, 0])
me_biggie.polygons.foreach_set('material_index', [1, 2, 1, 2, 1, 2, 1, 2, 1, 2, 1, 2, 1, 2, 1, 2, 1, 2, 1, 2, 1, 2, 1, 2, 1, 2, 1, 2, 1, 2, 1, 2, 1, 1, 0, 0, 0, 0, 0, 0, 0, 0, 0, 0, 0, 0, 0, 0, 0, 0, 0, 0, 0, 0, 0, 0, 0, 0, 0, 0, 0, 0, 0, 0, 0, 0, 0, 0, 0, 0, 0, 0, 0, 0, 0, 0, 0, 0, 0, 0, 0, 0, 0, 0, 0, 0, 0, 0, 0, 0, 0, 0, 0, 0, 0, 0, 0, 0, 2, 0, 0, 0, 0, 2, 2, 2, 0, 0, 0, 0, 0, 0, 0, 0, 0, 0, 0, 0, 0, 0, 0, 0, 0, 0, 0, 0, 2, 2, 2, 2, 2, 2, 2, 2, 2, 0, 0, 0, 0, 0, 0, 0, 0, 0, 0, 0, 0, 0, 0, 0, 0, 0, 0, 0])
me_biggie.materials.append(mat_biggie)
me_biggie.materials.append(mat_roller)
me_biggie.materials.append(mat_roller1)
me_biggie.use_remesh_preserve_volume = False
me_biggie.use_remesh_preserve_attributes = False
me_biggie.use_mirror_vertex_groups = False
me_biggie.update()
me_cube_004 = bpy.data.meshes.new('Cube.004')
me_cube_004.from_pydata([(-2.4, -1.0, -1.0), (-2.4, 1.0, -1.0), (2.4, 1.0, -1.0), (2.4, -1.0, -1.0), (-1.0, -1.0, 1.0), (-1.0, 1.0, 1.0), (1.0, 1.0, 1.0), (1.0, -1.0, 1.0), (-1.98, -0.4, -0.4), (-1.98, 0.4, -0.4), (-1.42, -0.4, 0.4), (-1.42, 0.4, 0.4), (-3.7, -0.4, -0.4), (-3.7, 0.4, -0.4), (-3.7, -0.4, 0.4), (-3.7, 0.4, 0.4), (-3.7, -0.32, -0.32), (-3.7, 0.32, -0.32), (-3.7, -0.32, 0.32), (-3.7, 0.32, 0.32), (-3.115, -0.32, -0.32), (-3.115, 0.32, -0.32), (-3.115, -0.32, 0.32), (-3.115, 0.32, 0.32), (-2.705, -0.224, -0.224), (-2.705, 0.224, -0.224), (-2.705, -0.224, 0.224), (-2.705, 0.224, 0.224)], [], [(0, 4, 10, 8), (5, 6, 2, 1), (6, 7, 3, 2), (7, 4, 0, 3), (0, 1, 2, 3), (7, 6, 5, 4), (9, 8, 12, 13), (4, 5, 11, 10), (5, 1, 9, 11), (1, 0, 8, 9), (13, 12, 16, 17), (8, 10, 14, 12), (10, 11, 15, 14), (11, 9, 13, 15), (19, 17, 21, 23), (12, 14, 18, 16), (14, 15, 19, 18), (15, 13, 17, 19), (22, 23, 27, 26), (17, 16, 20, 21), (16, 18, 22, 20), (18, 19, 23, 22), (26, 27, 25, 24), (23, 21, 25, 27), (21, 20, 24, 25), (20, 22, 26, 24)])
me_cube_004.materials.append(mat_tanker)
me_cube_004.use_remesh_preserve_volume = False
me_cube_004.use_remesh_preserve_attributes = False
me_cube_004.use_mirror_vertex_groups = False
me_cube_004.update()
me_test_ramp = bpy.data.meshes.new('test ramp')
me_test_ramp.from_pydata([(2.503, -0.7592, -1.088), (2.503, 0.4408, -1.088), (3.703, 0.4408, -1.088), (3.703, -0.7592, -1.088), (2.503, -0.7592, 0.1119), (2.503, 0.4408, 0.1119), (3.703, 0.4408, 0.1119), (3.703, -0.7592, 0.1119), (-0.4967, -0.7592, -0.08807), (-0.4967, 0.4408, -0.08807), (-0.4967, -0.7592, 1.112), (-0.4967, 0.4408, 1.112), (-1.697, -0.7592, -0.08807), (-1.697, 0.4408, -0.08807), (-2.797, -0.7592, -0.08807), (-2.797, 0.4408, -0.08807), (-1.697, 1.441, -0.08807), (-2.797, 1.441, -0.08807), (-2.797, -0.7592, 0.5119), (-1.697, -0.7592, 0.5119), (-2.797, 0.4408, 0.5119), (-1.697, 0.4408, 0.5119), (-0.4967, 0.4408, 0.5119), (2.503, -0.7592, -1.088), (2.503, 0.4408, -1.088), (3.703, 0.4408, -1.088), (3.703, -0.7592, -1.088), (2.503, -0.7592, 0.1119), (2.503, 0.4408, 0.1119), (3.703, 0.4408, 0.1119), (3.703, -0.7592, 0.1119), (-0.4967, -0.7592, -0.08807), (-0.4967, 0.4408, -0.08807), (-0.4967, -0.7592, 1.112), (-0.4967, 0.4408, 1.112), (-1.697, -0.7592, -0.08807), (-1.697, 0.4408, -0.08807), (-2.797, -0.7592, -0.08807), (-2.797, 0.4408, -0.08807), (-1.697, 1.441, -0.08807), (-2.797, 1.441, -0.08807), (-2.797, -0.7592, 0.5119), (-1.697, -0.7592, 0.5119), (-2.797, 0.4408, 0.5119), (-1.697, 0.4408, 0.5119), (-0.4967, 0.4408, 0.5119)], [], [(1, 0, 8, 9), (5, 6, 2, 1), (22, 9, 13, 21), (7, 4, 0, 3), (0, 1, 2, 3), (7, 6, 5, 4), (0, 4, 10, 8), (4, 5, 11, 10), (5, 1, 9, 22, 11), (9, 8, 12, 13), (18, 20, 15, 14), (13, 12, 14, 15), (13, 15, 17, 16), (21, 13, 16), (8, 10, 19, 12), (12, 19, 18, 14), (15, 20, 17), (24, 32, 31, 23), (28, 24, 25, 29), (45, 44, 36, 32), (30, 26, 23, 27), (23, 26, 25, 24), (30, 27, 28, 29), (23, 31, 33, 27), (27, 33, 34, 28), (28, 34, 45, 32, 24), (32, 36, 35, 31), (41, 37, 38, 43), (36, 38, 37, 35), (36, 39, 40, 38), (44, 39, 36), (31, 35, 42, 33), (35, 37, 41, 42), (38, 40, 43), (6, 7, 3, 2), (25, 26, 30, 29)])
me_test_ramp.polygons.foreach_set('material_index', [1, 0, 0, 0, 1, 1, 0, 1, 0, 1, 0, 1, 1, 0, 0, 0, 0, 1, 0, 0, 0, 1, 1, 0, 1, 0, 1, 0, 1, 1, 0, 0, 0, 0, 0, 0])
me_test_ramp.materials.append(mat_ramp)
me_test_ramp.materials.append(mat_ramp_top_and_bottom)
me_test_ramp.use_remesh_preserve_volume = False
me_test_ramp.use_remesh_preserve_attributes = False
me_test_ramp.use_mirror_vertex_groups = False
me_test_ramp.update()
me_cube_002 = bpy.data.meshes.new('Cube.002')
me_cube_002.from_pydata([(-1.2, -1.0, -1.0), (-1.2, 1.0, -1.0), (1.2, 1.0, -1.0), (1.2, -1.0, -1.0), (-1.0, -1.0, 1.0), (-1.0, 1.0, 1.0), (1.0, 1.0, 1.0), (1.0, -1.0, 1.0)], [], [(4, 5, 1, 0), (5, 6, 2, 1), (6, 7, 3, 2), (7, 4, 0, 3), (0, 1, 2, 3), (7, 6, 5, 4)])
me_cube_002.materials.append(mat_floor_level)
me_cube_002.use_remesh_preserve_volume = False
me_cube_002.use_remesh_preserve_attributes = False
me_cube_002.use_mirror_vertex_groups = False
me_cube_002.update()
me_tris = bpy.data.meshes.new('tris')
me_tris.from_pydata([(-5.96e-08, -2.121, -1.0), (-1.414, 5.96e-08, -1.0), (5.96e-08, 2.121, -1.0), (1.414, -5.96e-08, -1.0), (-5.96e-08, -2.121, 1.0), (-1.414, 5.96e-08, 1.0), (5.96e-08, 2.121, 1.0), (1.414, -5.96e-08, 1.0), (-1.788e-08, -0.6364, -1.0), (-0.4243, 1.267e-08, -1.0), (1.788e-08, 0.6364, -1.0), (0.4243, -2.31e-08, -1.0), (-1.788e-08, -0.6364, 1.0), (-0.4243, 1.267e-08, 1.0), (1.788e-08, 0.6364, 1.0), (0.4243, -2.31e-08, 1.0), (-1.144e-08, -0.4073, -0.8), (-0.2715, 6.692e-09, -0.8), (1.144e-08, 0.4073, -0.8), (0.2715, -1.62e-08, -0.8), (-1.144e-08, -0.4073, 0.8), (-0.2715, 6.692e-09, 0.8), (1.144e-08, 0.4073, 0.8), (0.2715, -1.62e-08, 0.8), (-1.144e-08, -0.4073, -0.8), (-0.2715, 6.692e-09, -0.8), (1.144e-08, 0.4073, -0.8), (0.2715, -1.62e-08, -0.8), (-1.144e-08, -0.4073, 0.8), (-0.2715, 6.692e-09, 0.8), (1.144e-08, 0.4073, 0.8), (0.2715, -1.62e-08, 0.8), (-5.722e-09, -0.2036, -0.8), (-0.1358, 6.873e-10, -0.8), (5.722e-09, 0.2036, -0.8), (0.1358, -1.076e-08, -0.8), (-5.722e-09, -0.2036, 0.8), (-0.1358, 6.873e-10, 0.8), (5.722e-09, 0.2036, 0.8), (0.1358, -1.076e-08, 0.8), (-1.556, 6.706e-08, 0.0), (-6.557e-08, -2.333, 0.0), (6.557e-08, 2.333, 0.0), (1.556, -6.407e-08, 0.0), (1.448e-08, 0.5155, 0.0), (0.3437, -1.813e-08, 0.0), (-1.448e-08, -0.5155, 0.0), (-0.3437, 1.084e-08, 0.0)], [], [(41, 40, 1, 0), (40, 42, 2, 1), (42, 43, 3, 2), (43, 41, 0, 3), (2, 3, 11, 10), (1, 2, 10, 9), (45, 11, 8, 46), (44, 10, 11, 45), (0, 1, 9, 8), (3, 0, 8, 11), (6, 5, 13, 14), (7, 6, 14, 15), (5, 4, 12, 13), (4, 7, 15, 12), (46, 8, 9, 47), (47, 9, 10, 44), (23, 20, 16, 19), (22, 23, 19, 18), (20, 21, 17, 16), (21, 22, 18, 17), (24, 25, 33, 32), (26, 27, 35, 34), (30, 29, 37, 38), (28, 31, 39, 36), (16, 17, 25, 24), (23, 22, 30, 31), (19, 16, 24, 27), (21, 20, 28, 29), (17, 18, 26, 25), (20, 23, 31, 28), (22, 21, 29, 30), (18, 19, 27, 26), (39, 35, 32, 36), (38, 34, 35, 39), (36, 32, 33, 37), (37, 33, 34, 38), (31, 30, 38, 39), (27, 24, 32, 35), (29, 28, 36, 37), (25, 26, 34, 33), (4, 5, 40, 41), (5, 6, 42, 40), (6, 7, 43, 42), (7, 4, 41, 43), (15, 45, 46, 12), (14, 44, 45, 15), (12, 46, 47, 13), (13, 47, 44, 14)])
me_tris.polygons.foreach_set('material_index', [0, 0, 0, 0, 1, 1, 0, 0, 1, 1, 1, 1, 1, 1, 0, 0, 0, 0, 0, 0, 1, 1, 1, 1, 0, 0, 0, 0, 0, 0, 0, 0, 0, 0, 0, 0, 1, 1, 1, 1, 0, 0, 0, 0, 0, 0, 0, 0])
me_tris.materials.append(mat_outside)
me_tris.materials.append(mat_inside)
me_tris.use_remesh_preserve_volume = False
me_tris.use_remesh_preserve_attributes = False
me_tris.use_mirror_vertex_groups = False
me_tris.update()
me_cube = bpy.data.meshes.new('Cube')
me_cube.from_pydata([(-6.785, -1.785, 2.631), (-6.785, -5.305, 2.631), (-8.785, -5.305, 2.631), (-8.785, -1.785, 2.631), (-6.785, -1.785, 4.631), (-6.785, -5.305, 4.631), (-8.785, -5.305, 4.631), (-8.785, -1.785, 4.631), (-6.785, -1.785, 0.6313), (-6.785, -5.305, 1.631), (-8.785, -5.305, 1.631), (-8.785, -1.785, 0.6313), (-6.785, -1.785, -1.369), (-6.785, -5.305, -1.369), (-8.785, -5.305, -1.369), (-8.785, -1.785, -1.369), (-4.785, -1.785, 0.6313), (-4.785, -5.305, 1.631), (-4.785, -1.785, -1.369), (-4.785, -5.305, -1.369), (-2.785, -1.785, 0.6313), (-2.785, -5.305, 1.631), (-2.785, -1.785, -1.369), (-2.785, -5.305, -1.369), (-0.7849, -1.785, 0.6313), (-0.7849, -5.305, 1.631), (-0.7849, -1.785, -1.369), (-0.7849, -5.305, -1.369), (1.215, -1.785, 0.6313), (1.215, -5.305, 1.631), (1.215, -1.785, -1.369), (1.215, -5.305, -1.369), (3.215, -1.785, 0.6313), (3.215, -5.305, 1.631), (3.215, -1.785, -1.369), (3.215, -5.305, -1.369), (5.215, -1.785, 0.6313), (5.215, -5.305, 1.631), (5.215, -1.785, -1.369), (5.215, -5.305, -1.369), (5.215, 2.215, 0.6313), (5.215, 2.215, -1.369), (5.215, 5.735, 1.631), (5.215, 5.735, -1.369), (3.215, 2.215, 0.6313), (3.215, 2.215, -1.369), (3.215, 5.735, 1.631), (3.215, 5.735, -1.369), (1.215, 2.215, 0.6313), (1.215, 2.215, -1.369), (2.735, 5.735, 1.631), (2.735, 5.735, -1.369), (-0.7849, 2.215, 0.6313), (-0.7849, 2.215, -1.369), (-0.7849, 4.215, 0.6313), (-0.7849, 4.215, -1.369), (2.735, 6.215, 1.631), (2.735, 6.215, -1.369), (-0.7849, 6.215, 0.6313), (-0.7849, 6.215, -1.369), (2.735, 8.215, 1.631), (2.735, 8.215, -1.369), (-0.7849, 8.215, 0.6313), (-0.7849, 8.215, -1.369), (2.735, 10.22, 2.631), (2.735, 10.22, -1.369), (-0.7849, 10.22, 1.631), (-0.7849, 10.22, -1.369), (2.735, 12.22, 2.631), (2.735, 12.22, -1.369), (-0.7849, 12.22, 1.631), (-0.7849, 12.22, -1.369), (-0.7849, 12.22, 0.6313), (2.735, 12.22, 1.631), (7.215, -1.785, 0.6313), (7.215, -5.305, 1.631), (7.215, -1.785, -1.369), (7.215, -5.305, -1.369), (10.74, -1.785, 1.631), (10.74, -5.305, 1.631), (10.74, -1.785, -1.369), (10.74, -5.305, -1.369), (7.215, 0.2151, 0.6313), (7.215, 0.2151, -1.369), (10.74, 0.2151, 1.631), (10.74, 0.2151, -1.369), (7.215, 2.215, 0.6313), (7.215, 2.215, -1.369), (10.74, 2.215, 1.631), (10.74, 2.215, -1.369), (7.215, 5.735, 1.631), (7.215, 5.735, -1.369), (10.74, 5.735, 1.631), (10.74, 5.735, -1.369), (7.215, 0.2151, -0.8163), (7.215, -1.785, -0.8163), (7.215, 1.215, -1.369), (5.215, -1.785, -0.8163), (3.215, -1.785, -0.8163), (1.215, -2.545, -1.369), (7.215, -2.545, -0.8163), (5.215, -2.545, -0.8163), (3.215, -2.545, -0.8163), (7.975, 0.2151, -0.8163), (7.975, -1.785, -0.8163), (7.975, 1.215, -1.369), (5.215, -4.764, -1.369), (10.74, -4.764, -1.369), (7.215, -4.764, -1.369), (9.815, -1.785, -1.369), (9.815, -4.764, -1.369), (5.215, -5.305, -1.073), (10.74, -1.785, -1.073), (10.74, -5.305, -1.073), (7.215, -5.305, -1.073), (5.215, -4.764, -1.138), (7.215, -4.764, -1.138), (9.815, -1.785, -1.138), (9.815, -4.764, -1.138), (5.215, 5.735, -0.5317), (7.215, 5.735, -0.5317), (7.215, 5.026, -1.369), (5.215, 5.026, -1.369), (5.215, 5.226, -1.242), (7.215, 5.226, -1.242), (7.215, 5.512, -0.9744), (5.215, 5.512, -0.9744), (3.215, 5.735, -1.369), (3.215, 5.735, -0.5317), (3.215, 5.026, -1.369), (3.215, 5.226, -1.242), (3.215, 5.512, -0.9744), (10.75, 5.735, -1.369), (10.75, 5.735, -0.5317), (10.75, 5.026, -1.369), (10.75, 5.226, -1.242), (10.75, 5.512, -0.9744), (7.215, -2.545, -1.421), (5.215, -2.545, -1.421), (3.215, -2.545, -1.421), (7.975, 0.2151, -1.421), (7.975, -1.785, -1.421), (13.01, -1.785, 1.631), (13.01, -5.305, 1.631), (13.01, -1.785, -1.369), (13.01, -5.305, -1.369), (13.01, -4.764, -1.369), (13.01, -1.785, -1.073), (13.01, -5.305, -1.073), (15.29, -1.785, 1.631), (15.29, -5.305, 1.631), (15.29, -1.785, -1.369), (15.29, -5.305, -1.369), (15.29, -4.764, -1.369), (15.29, -1.785, -1.073), (15.29, -5.305, -1.073), (17.57, -1.785, 1.631), (17.57, -5.305, 1.631), (17.57, -1.785, -1.369), (17.57, -5.305, -1.369), (17.57, -4.764, -1.369), (17.57, -1.785, -1.073), (17.57, -5.305, -1.073), (10.74, 0.191, -1.369), (9.815, 0.191, -1.369)], [], [(0, 1, 5, 4), (2, 3, 7, 6), (4, 7, 3, 0), (11, 15, 12, 8), (0, 8, 9, 1), (3, 11, 8, 0), (2, 10, 11, 3), (12, 15, 14, 13), (10, 14, 15, 11), (12, 18, 16, 8), (16, 20, 21, 17), (8, 16, 17, 9), (13, 19, 18, 12), (19, 23, 22, 18), (18, 22, 20, 16), (26, 30, 28, 24), (20, 24, 25, 21), (23, 27, 26, 22), (22, 26, 24, 20), (30, 34, 98), (24, 28, 29, 25), (27, 31, 30, 26), (28, 32, 33, 29), (31, 35, 34, 30), (32, 36, 37, 33), (34, 38, 97, 98), (50, 52, 54), (48, 52, 50), (90, 92, 86), (36, 74, 75, 37), (41, 45, 44, 40), (40, 86, 87, 41), (38, 76, 95, 97), (42, 90, 86, 40), (41, 87, 121, 122), (44, 48, 50, 46), (40, 44, 46, 42), (43, 47, 45, 41, 122), (86, 92, 88), (47, 51, 49, 45), (45, 49, 48, 44), (53, 55, 54, 52), (51, 55, 53, 49), (49, 53, 52, 48), (55, 59, 58, 54), (51, 57, 59, 55), (54, 58, 56, 50), (59, 63, 62, 58), (58, 62, 60, 56), (57, 61, 63, 59), (68, 70, 72, 73), (73, 72, 71, 69), (62, 72, 70, 66), (62, 63, 67), (67, 71, 72, 62), (67, 65, 69, 71), (63, 61, 65, 67), (60, 62, 66, 64), (64, 66, 70, 68), (80, 85, 83, 76, 109), (78, 79, 74), (146, 144, 80, 107), (76, 83, 94, 95), (74, 82, 84, 78), (82, 86, 88, 84), (85, 89, 87, 96, 83), (83, 96, 94), (74, 79, 75), (89, 93, 91, 121, 87), (1, 2, 6, 5), (2, 1, 9, 10), (9, 13, 14, 10), (13, 9, 17, 19), (19, 17, 21, 23), (23, 21, 25, 27), (27, 25, 29, 31), (31, 29, 33, 35), (35, 33, 37, 111, 39), (75, 114, 111, 37), (114, 75, 79, 113), (84, 85, 80, 112, 78), (85, 84, 88, 89), (89, 88, 92, 93), (90, 120, 91, 93, 92), (120, 90, 42, 119), (43, 119, 42, 46, 47), (47, 46, 50, 51), (56, 57, 51, 50), (57, 56, 60, 61), (64, 65, 61, 60), (68, 69, 65, 64), (28, 30, 98, 32), (98, 97, 36, 32), (95, 94, 82, 74), (97, 95, 74, 36), (96, 87, 86, 82, 94), (95, 97, 101, 100), (98, 30, 99, 102), (97, 98, 102, 101), (96, 94, 103, 105), (94, 95, 104, 103), (100, 104, 95), (35, 39, 106, 38, 34), (108, 76, 38, 106), (106, 39, 77, 108), (108, 77, 81, 107, 110), (107, 80, 109, 110), (110, 109, 76, 108), (114, 77, 39, 111), (147, 142, 78, 112), (77, 114, 113, 81), (109, 110, 118, 117), (110, 108, 116, 118), (106, 115, 116, 108), (115, 111, 114, 116), (115, 106, 39, 111), (118, 116, 114, 113), (113, 112, 117, 118), (91, 120, 119, 43), (122, 121, 91, 43), (119, 126, 125, 120), (121, 91, 132, 134), (123, 130, 129, 122), (123, 122, 121, 124), (124, 121, 134, 135), (43, 119, 128, 127), (126, 123, 124, 125), (91, 120, 133, 132), (126, 131, 130, 123), (130, 127, 129), (131, 127, 130), (128, 127, 131), (122, 43, 127, 129), (119, 128, 131, 126), (135, 134, 132), (133, 136, 132), (136, 135, 132), (120, 125, 136, 133), (125, 124, 135, 136), (104, 100, 137, 141), (101, 102, 139, 138), (100, 101, 138, 137), (103, 104, 141, 140), (99, 139, 102), (103, 140, 105), (153, 151, 144, 146), (147, 144, 151, 154), (142, 143, 79, 78), (112, 80, 144, 147), (107, 81, 145, 146), (148, 145, 81, 113), (113, 79, 143, 148), (162, 159, 152, 155), (160, 158, 151, 153), (155, 152, 145, 148), (148, 143, 150, 155), (146, 145, 152, 153), (154, 149, 142, 147), (149, 150, 143, 142), (156, 161, 162, 157), (161, 158, 160, 159, 162), (155, 150, 157, 162), (153, 152, 159, 160), (161, 156, 149, 154), (156, 157, 150, 149), (154, 151, 158, 161), (148, 147, 112, 113), (147, 148, 155, 154), (160, 155, 154, 158), (155, 160, 159), (163, 164, 117, 112), (112, 80, 163), (164, 163, 80, 109), (164, 109, 117)])
me_cube.polygons.foreach_set('use_smooth', [0, 0, 0, 0, 0, 0, 0, 0, 0, 0, 0, 0, 0, 0, 0, 0, 0, 0, 0, 0, 0, 0, 0, 0, 0, 0, 0, 0, 0, 0, 0, 0, 0, 0, 0, 0, 0, 0, 0, 0, 0, 0, 0, 0, 0, 0, 0, 0, 0, 0, 0, 0, 0, 0, 0, 0, 0, 0, 0, 0, 0, 0, 0, 0, 0, 0, 0, 0, 0, 0, 0, 0, 0, 0, 0, 0, 0, 0, 0, 0, 0, 0, 0, 0, 0, 0, 0, 0, 0, 0, 0, 0, 0, 0, 0, 0, 0, 0, 0, 0, 0, 0, 0, 0, 0, 0, 0, 0, 0, 0, 0, 0, 0, 0, 0, 0, 0, 0, 0, 0, 1, 0, 1, 1, 1, 0, 1, 0, 1, 0, 0, 0, 0, 1, 0, 0, 0, 1, 1, 0, 0, 0, 0, 0, 0, 0, 0, 0, 0, 0, 0, 0, 0, 0, 0, 0, 0, 0, 0, 0, 0, 0, 0, 0, 0, 0, 0, 0, 0, 0, 0, 0, 0, 0])
me_cube.polygons.foreach_set('material_index', [1, 1, 1, 2, 1, 1, 1, 3, 2, 2, 1, 1, 3, 3, 2, 2, 1, 3, 2, 2, 1, 3, 1, 3, 1, 2, 1, 1, 1, 1, 2, 2, 2, 1, 3, 1, 1, 3, 1, 3, 2, 2, 3, 2, 2, 3, 1, 2, 1, 3, 2, 2, 2, 2, 2, 3, 3, 1, 1, 3, 1, 3, 2, 1, 1, 3, 2, 1, 3, 1, 1, 3, 3, 3, 3, 3, 3, 3, 3, 3, 3, 3, 3, 3, 3, 3, 3, 3, 3, 3, 3, 2, 2, 2, 2, 2, 0, 0, 0, 0, 0, 0, 3, 3, 3, 3, 3, 3, 3, 3, 3, 0, 0, 0, 0, 0, 0, 0, 3, 3, 0, 3, 0, 0, 0, 3, 0, 3, 0, 0, 0, 0, 3, 0, 3, 3, 3, 0, 0, 0, 0, 0, 0, 0, 0, 3, 3, 1, 3, 3, 3, 3, 3, 3, 3, 3, 3, 3, 1, 3, 3, 3, 3, 3, 1, 3, 0, 0, 0, 0, 0, 3, 3, 0])
me_cube.materials.append(mat_main)
me_cube.materials.append(mat_sky_wall)
me_cube.materials.append(mat_side_wall)
me_cube.materials.append(mat_floor)
me_cube.use_remesh_preserve_volume = False
me_cube.use_remesh_preserve_attributes = False
me_cube.use_mirror_vertex_groups = False
me_cube.update()
me_cube_001 = bpy.data.meshes.new('Cube.001')
me_cube_001.from_pydata([(-6.785, -1.785, 2.631), (-6.785, -3.785, 2.631), (-8.785, -3.785, 2.631), (-8.785, -1.785, 2.631), (-6.785, -1.785, 4.631), (-6.785, -3.785, 4.631), (-8.785, -3.785, 4.631), (-8.785, -1.785, 4.631), (-6.785, -1.785, 0.6313), (-6.785, -3.785, 0.6313), (-8.785, -3.785, 0.6313), (-8.785, -1.785, 0.6313), (-6.785, -1.785, -1.369), (-6.785, -3.785, -1.369), (-8.785, -3.785, -1.369), (-8.785, -1.785, -1.369), (-4.785, -1.785, 0.6313), (-4.785, -3.785, 0.6313), (-4.785, -1.785, -1.369), (-4.785, -3.785, -1.369), (-2.785, -1.785, 0.6313), (-2.785, -3.785, 0.6313), (-2.785, -1.785, -1.369), (-2.785, -3.785, -1.369), (-0.7849, -1.785, 0.6313), (-0.7849, -3.785, 0.6313), (-0.7849, -1.785, -1.369), (-0.7849, -3.785, -1.369), (1.215, -1.785, 0.6313), (1.215, -3.785, 0.6313), (1.215, -1.785, -1.369), (1.215, -3.785, -1.369), (3.215, -1.785, 0.6313), (3.215, -3.785, 0.6313), (3.215, -1.785, -1.369), (3.215, -3.785, -1.369), (5.215, -1.785, 0.6313), (5.215, -3.785, 0.6313), (5.215, -1.785, -1.369), (5.215, -3.785, -1.369), (5.215, 2.215, 0.6313), (5.215, 2.215, -1.369), (5.215, 4.215, 0.6313), (5.215, 4.215, -1.369), (3.215, 2.215, 0.6313), (3.215, 2.215, -1.369), (3.215, 4.215, 0.6313), (3.215, 4.215, -1.369), (1.215, 2.215, 0.6313), (1.215, 2.215, -1.369), (1.215, 4.215, 0.6313), (1.215, 4.215, -1.369), (-0.7849, 2.215, 0.6313), (-0.7849, 2.215, -1.369), (-0.7849, 4.215, 0.6313), (-0.7849, 4.215, -1.369), (1.215, 6.215, 0.6313), (1.215, 6.215, -1.369), (-0.7849, 6.215, 0.6313), (-0.7849, 6.215, -1.369), (1.215, 8.215, 0.6313), (1.215, 8.215, -1.369), (-0.7849, 8.215, 0.6313), (-0.7849, 8.215, -1.369), (1.215, 10.22, 1.631), (1.215, 10.22, -1.369), (-0.7849, 10.22, 1.631), (-0.7849, 10.22, -1.369), (1.215, 12.22, 1.631), (1.215, 12.22, -1.369), (-0.7849, 12.22, 1.631), (-0.7849, 12.22, -1.369), (-0.7849, 12.22, 0.6313), (1.215, 12.22, 0.6313), (7.215, -1.785, 0.6313), (7.215, -3.785, 0.6313), (7.215, -1.785, -1.369), (7.215, -3.785, -1.369), (9.215, -1.785, 0.6313), (9.215, -3.785, 0.6313), (9.215, -1.785, -1.369), (9.215, -3.785, -1.369), (7.215, 0.2151, 0.6313), (7.215, 0.2151, -1.369), (9.215, 0.2151, 0.6313), (9.215, 0.2151, -1.369), (7.215, 2.215, 0.6313), (7.215, 2.215, -1.369), (9.215, 2.215, 0.6313), (9.215, 2.215, -1.369), (7.215, 4.215, 0.6313), (7.215, 4.215, -1.369), (9.215, 4.215, 0.6313), (9.215, 4.215, -1.369)], [], [(1, 2, 10, 9), (4, 7, 6, 5), (0, 4, 5, 1), (1, 5, 6, 2), (2, 6, 7, 3), (4, 0, 3, 7), (11, 8, 12, 15), (0, 1, 9, 8), (3, 0, 8, 11), (2, 3, 11, 10), (12, 13, 14, 15), (9, 10, 14, 13), (10, 11, 15, 14), (12, 8, 16, 18), (16, 17, 21, 20), (8, 9, 17, 16), (9, 13, 19, 17), (13, 12, 18, 19), (21, 23, 27, 25), (19, 18, 22, 23), (18, 16, 20, 22), (17, 19, 23, 21), (26, 24, 28, 30), (20, 21, 25, 24), (23, 22, 26, 27), (22, 20, 24, 26), (30, 28, 32, 34), (25, 27, 31, 29), (24, 25, 29, 28), (27, 26, 30, 31), (33, 35, 39, 37), (29, 31, 35, 33), (28, 29, 33, 32), (31, 30, 34, 35), (32, 33, 37, 36), (35, 34, 38, 39), (34, 32, 36, 38), (50, 54, 52), (48, 50, 52), (90, 86, 92), (36, 37, 75, 74), (41, 40, 44, 45), (40, 41, 87, 86), (39, 38, 76, 77), (43, 42, 90, 91), (38, 36, 74, 76), (42, 40, 86, 90), (37, 39, 77, 75), (41, 43, 91, 87), (44, 46, 50, 48), (42, 43, 47, 46), (40, 42, 46, 44), (43, 41, 45, 47), (86, 88, 92), (47, 45, 49, 51), (45, 44, 48, 49), (46, 47, 51, 50), (53, 52, 54, 55), (51, 49, 53, 55), (49, 48, 52, 53), (55, 54, 58, 59), (56, 57, 61, 60), (51, 55, 59, 57), (50, 51, 57, 56), (54, 50, 56, 58), (59, 58, 62, 63), (58, 56, 60, 62), (57, 59, 63, 61), (68, 73, 72, 70), (73, 69, 71, 72), (64, 60, 73, 68), (62, 66, 70, 72), (60, 65, 69, 73), (65, 60, 61), (62, 67, 63), (67, 62, 72, 71), (67, 71, 69, 65), (63, 67, 65, 61), (60, 64, 66, 62), (64, 68, 70, 66), (80, 76, 83, 85), (78, 79, 81, 80), (75, 77, 81, 79), (78, 74, 79), (77, 76, 80, 81), (84, 85, 89, 88), (76, 74, 82, 83), (78, 80, 85, 84), (74, 78, 84, 82), (82, 84, 88, 86), (85, 83, 87, 89), (83, 82, 86, 87), (91, 90, 92, 93), (88, 89, 93, 92), (74, 75, 79), (89, 87, 91, 93)])
me_cube_001.materials.append(mat_main)
me_cube_001.use_remesh_preserve_volume = False
me_cube_001.use_remesh_preserve_attributes = False
me_cube_001.use_mirror_vertex_groups = False
me_cube_001.update()
arm_big_man_skel = bpy.data.armatures.new('big man skel')  # bones are not reproduced
arm_spinner = bpy.data.armatures.new('spinner')  # bones are not reproduced

# ---- objects
ob_grass = bpy.data.objects.new('grass', me_plane_001)
ob_tank_topper = bpy.data.objects.new('tank topper', me_cube_003)
ob_reward = bpy.data.objects.new('reward', me_points)
ob_tree = bpy.data.objects.new('tree', me_plane)
ob_tank_bullet = bpy.data.objects.new('tank bullet', me_cube_006)
ob_diamond_beam = bpy.data.objects.new('diamond beam', me_cube_005)
ob_bigman_bones = bpy.data.objects.new('bigman bones', arm_big_man_skel)
ob_bigman = bpy.data.objects.new('bigman', me_biggie)
ob_tank = bpy.data.objects.new('Tank', me_cube_004)
ob_ramps = bpy.data.objects.new('ramps', me_test_ramp)
ob_platform = bpy.data.objects.new('platform', me_cube_002)
ob_diamond_bones = bpy.data.objects.new('diamond bones', arm_spinner)
ob_diamond = bpy.data.objects.new('diamond', me_tris)
ob_test_level = bpy.data.objects.new('Test level', me_cube)
ob_lamp = bpy.data.objects.new('Lamp', light_lamp)
ob_camera = bpy.data.objects.new('Camera', cam_camera)
ob_test_level_default = bpy.data.objects.new('test level default', me_cube_001)

# ---- transforms, parenting, visibility, modifiers, constraints
ob_grass.location = (0.0, 0.0, 0.0)
ob_grass.lineart.crease_threshold = 0.0
ob_tank_topper.location = (0.0, 5.222, 1.781)
ob_tank_topper.scale = (0.3, 0.3, 0.3)
ob_tank_topper.lineart.crease_threshold = 0.0
ob_reward.location = (2.182, 0.0, 0.0)
ob_reward.lineart.crease_threshold = 0.0
ob_tree.location = (2.954, 5.706, 0.0)
ob_tree.lineart.crease_threshold = 0.0
ob_tank_bullet.location = (4.095, 0.0, 0.0)
ob_tank_bullet.scale = (0.3, 0.3, 0.3)
ob_tank_bullet.lineart.crease_threshold = 0.0
ob_diamond_beam.location = (5.095, 0.0, 0.0)
ob_diamond_beam.lineart.crease_threshold = 0.0
ob_bigman_bones.location = (4.307e-08, 3.669, 0.399)
ob_bigman_bones.scale = (0.6932, 0.6932, 0.6932)
ob_bigman_bones.show_in_front = True
ob_bigman_bones.lineart.crease_threshold = 0.0
ob_bigman.parent = ob_bigman_bones
ob_bigman.matrix_parent_inverse = Matrix(((1.443, 0.0, 0.0, -6.214e-08), (0.0, 1.443, 0.0, -5.293), (0.0, 0.0, 1.443, -0.5756), (0.0, 0.0, 0.0, 1.0)))
ob_bigman.location = (0.0, 3.669, 0.0)
ob_bigman.lineart.crease_threshold = 0.0
_vg = ob_bigman.vertex_groups.new(name='spinner')
for _i, _w in zip([0, 1, 2, 3, 4, 5, 6, 7, 8, 9, 10, 11, 12, 13, 14, 15, 16, 17, 18, 19, 20, 21, 22, 23, 24, 25, 26, 27, 28, 29, 30, 31, 32, 33, 34, 35, 36, 37, 38, 39, 40, 41, 42, 43, 44, 45, 46, 47, 48, 49, 50, 51, 52, 53, 54, 55, 56, 57, 58, 59, 60, 61, 62, 63], [1.0, 0.9992, 1.0, 0.9997, 1.0, 0.9988, 1.0, 0.9961, 0.9999, 1.0, 1.0, 1.0, 1.0, 0.9998, 1.0, 1.0, 1.0, 1.0, 1.0, 1.0, 1.0, 1.0, 1.0, 1.0, 1.0, 1.0, 1.0, 1.0, 1.0, 1.0, 1.0, 1.0, 1.0, 1.0, 1.0, 1.0, 1.0, 1.0, 1.0, 1.0, 1.0, 1.0, 1.0, 1.0, 1.0, 0.9998, 1.0, 0.9843, 1.0, 1.0, 1.0, 1.0, 1.0, 0.9995, 1.0, 1.0, 1.0, 0.9921, 0.9997, 0.9981, 0.9997, 1.0, 1.0, 1.0]): _vg.add([_i], _w, 'REPLACE')
_vg = ob_bigman.vertex_groups.new(name='main bone')
for _i, _w in zip([0, 1, 2, 3, 4, 5, 6, 7, 8, 9, 10, 11, 12, 13, 14, 15, 16, 17, 18, 19, 20, 21, 22, 23, 24, 25, 26, 27, 28, 29, 30, 31, 32, 33, 34, 35, 36, 37, 38, 39, 40, 41, 42, 43, 44, 45, 46, 47, 48, 49, 50, 51, 52, 53, 54, 55, 56, 57, 58, 59, 60, 61, 62, 63, 64, 65, 66, 67, 68, 69, 70, 71, 72, 73, 74, 75, 76, 77, 78, 79, 80, 81, 82, 83, 84, 85, 86, 87, 88, 89, 90, 91, 92, 93, 94, 95, 96, 97, 98, 99, 100, 101, 102, 103, 104, 105, 106, 107, 108, 109, 110, 111, 112, 113, 114, 115, 116, 117, 118, 119, 120, 121, 122, 123, 124, 125, 126, 127, 128, 129, 130, 131, 132, 133, 134, 135, 136, 137, 138, 139, 140, 141, 142, 143, 144, 145, 146, 147, 148, 149, 150, 151, 152, 153, 154, 155, 156, 157, 158, 159, 160, 161, 162, 163, 164, 165, 166, 167, 168, 169, 170, 171, 172, 173, 174, 175, 176, 177, 178, 179, 180, 181, 182, 183, 184, 185, 186, 187, 188, 189, 190, 191, 192, 193, 194, 195], [4.543e-12, 0.0, 0.0, 0.0, 0.0, 0.0, 0.0, 0.0, 0.0, 0.0, 0.0, 2.253e-35, 0.0, 1.734e-27, 0.0, 1.197e-22, 4.69e-18, 9.37e-17, 0.0, 0.0, 0.0, 0.0, 3.253e-31, 0.0, 1.086e-28, 0.0, 9.946e-23, 0.0, 1.067e-21, 0.0, 2.366e-13, 0.0, 1.021e-09, 0.0, 0.001037, 0.0, 0.0, 0.0, 0.0, 0.0, 0.0, 0.0, 0.0, 0.0, 0.0, 0.0, 0.0, 0.0, 0.0, 0.0, 0.0, 0.0, 0.0, 0.0, 0.0, 0.0, 0.0, 0.0, 0.0, 0.0, 0.0, 0.0, 0.0, 0.0, 1.0, 1.0, 0.9999, 1.0, 1.0, 1.0, 1.0, 1.0, 1.0, 1.0, 1.0, 1.0, 1.0, 1.0, 1.0, 1.0, 1.0, 0.9997, 0.9827, 0.9798, 1.0, 1.0, 1.0, 0.9921, 1.0, 1.0, 0.9999, 1.0, 1.0, 1.0, 0.997, 0.9931, 1.0, 1.0, 1.0, 0.9998, 1.0, 1.0, 1.0, 1.0, 0.000141, 0.007298, 1.0, 1.0, 1.898e-14, 0.001551, 1.0, 1.0, 9.391e-06, 1.212e-24, 0.9989, 0.9999, 2.735e-05, 2.418e-14, 1.0, 1.0, 0.0002262, 8.17e-22, 1.0, 1.0, 3.097e-25, 8.898e-21, 1.0, 0.9985, 1.0, 1.0, 1.0, 1.0, 0.9999, 1.0, 1.0, 1.0, 1.0, 1.0, 0.9999, 1.0, 1.0, 1.0, 0.9999, 1.0, 9.998e-07, 4.11e-17, 3.662e-24, 1.119e-11, 5.377e-22, 2.221e-27, 2.241e-18, 1.781e-13, 8.185e-23, 1.25e-15, 1.134e-23, 8.013e-13, 0.0, 8.488e-10, 0.0, 1.161e-26, 1.387e-14, 8.208e-14, 2.189e-20, 3.869e-36, 1.022e-21, 4.362e-14, 9.188e-05, 2.938e-14, 3.159e-27, 4.294e-28, 1.161e-25, 1.314e-10, 2.265e-23, 3.645e-18, 5.616e-10, 7.556e-10, 2.229e-09, 1.117e-07, 6.819e-19, 6.063e-28, 2.364e-05, 2.083e-14, 1.574e-17, 6.918e-38, 1.262e-14, 8.407e-11, 0.0001676, 2.008e-12, 1.898e-14, 0.001551, 1.0, 1.0, 2.735e-05, 2.418e-14, 1.0, 1.0]): _vg.add([_i], _w, 'REPLACE')
_vg = ob_bigman.vertex_groups.new(name='right arm')
for _i, _w in zip([104, 105, 108, 109, 112, 113, 116, 117, 120, 121, 124, 125, 144, 145, 146, 147, 148, 149, 150, 151, 152, 153, 154, 155, 156, 157, 158, 159, 160, 161, 162, 163, 164, 165, 166, 167, 168, 169, 170, 171, 172, 173, 174, 175, 176, 177, 178, 179, 180, 181, 182, 183, 184, 185, 186, 187, 188, 189, 192, 193], [1.0, 1.0, 1.0, 1.0, 1.0, 1.0, 1.0, 1.0, 0.9991, 1.0, 1.0, 1.0, 1.0, 1.0, 1.0, 1.0, 1.0, 1.0, 1.0, 1.0, 1.0, 1.0, 1.0, 1.0, 1.0, 1.0, 1.0, 1.0, 1.0, 1.0, 1.0, 1.0, 1.0, 1.0, 1.0, 1.0, 1.0, 1.0, 1.0, 1.0, 1.0, 1.0, 1.0, 1.0, 1.0, 1.0, 1.0, 1.0, 0.9997, 1.0, 1.0, 1.0, 1.0, 1.0, 1.0, 1.0, 1.0, 1.0, 1.0, 1.0]): _vg.add([_i], _w, 'REPLACE')
_m = ob_bigman.modifiers.new('Armature', 'ARMATURE')
_m.object = ob_bigman_bones
ob_tank.location = (0.0, 5.222, 1.569)
ob_tank.scale = (0.3, 0.3, 0.3)
ob_tank.lineart.crease_threshold = 0.0
ob_ramps.location = (0.0, -6.356, 0.0)
ob_ramps.lineart.crease_threshold = 0.0
ob_platform.location = (2.399, -2.602, 0.0)
ob_platform.scale = (1.0, 0.4, 0.07)
ob_platform.lineart.crease_threshold = 0.0
ob_diamond_bones.location = (0.0, 7.795, 0.0)
ob_diamond_bones.rotation_euler = (-1.571, -2.22e-16, 2.22e-16)
ob_diamond_bones.scale = (0.4, 0.4, 0.4)
ob_diamond_bones.lineart.crease_threshold = 0.0
ob_diamond.parent = ob_diamond_bones
ob_diamond.matrix_parent_inverse = Matrix(((1.0, 2.22e-16, 2.22e-16, -7.752e-16), (2.22e-16, 7.55e-08, -1.0, -2.636e-07), (-2.22e-16, 1.0, 7.55e-08, -3.491), (0.0, 0.0, 0.0, 1.0)))
ob_diamond.location = (0.0, 4.0, 0.0)
ob_diamond.scale = (1.0, 1.0, 0.1)
ob_diamond.lineart.crease_threshold = 0.0
_vg = ob_diamond.vertex_groups.new(name='outside')
for _i, _w in zip([0, 1, 2, 3, 4, 5, 6, 7, 8, 9, 10, 11, 12, 13, 14, 15, 40, 41, 42, 43, 44, 45, 46, 47], [1.0, 1.0, 1.0, 1.0, 1.0, 1.0, 1.0, 0.9999, 1.0, 1.0, 1.0, 1.0, 1.0, 1.0, 1.0, 1.0, 1.0, 1.0, 1.0, 1.0, 1.0, 1.0, 1.0, 1.0]): _vg.add([_i], _w, 'REPLACE')
_vg = ob_diamond.vertex_groups.new(name='inside')
for _i, _w in zip([16, 17, 18, 19, 20, 21, 22, 23, 24, 25, 26, 27, 28, 29, 30, 31, 32, 33, 34, 35, 36, 37, 38, 39], [1.0, 1.0, 1.0, 1.0, 1.0, 1.0, 1.0, 1.0, 0.9962, 1.0, 1.0, 1.0, 1.0, 1.0, 1.0, 0.9782, 0.9996, 1.0, 1.0, 1.0, 1.0, 1.0, 0.9731, 1.0]): _vg.add([_i], _w, 'REPLACE')
_m = ob_diamond.modifiers.new('Armature', 'ARMATURE')
_m.object = ob_diamond_bones
ob_test_level.location = (-5.619, 0.0, 1.638)
ob_test_level.scale = (0.1316, 0.1316, 0.1316)
ob_test_level.lock_rotations_4d = False
ob_test_level.empty_display_type = 'ARROWS'
ob_test_level.lineart.crease_threshold = 0.0
ob_lamp.location = (4.076, 1.005, 5.904)
ob_lamp.rotation_euler = (0.6503, 0.05522, 1.866)
ob_lamp.lock_rotations_4d = False
ob_lamp.empty_display_type = 'ARROWS'
ob_lamp.color = (0.0, 0.0, 0.0, 0.0)
ob_lamp.lineart.crease_threshold = 0.0
ob_camera.location = (7.481, -6.508, 5.344)
ob_camera.rotation_euler = (1.109, 0.01082, 0.8149)
ob_camera.lock_rotations_4d = False
ob_camera.empty_display_type = 'ARROWS'
ob_camera.color = (0.0, 0.0, 0.0, 0.0)
ob_camera.display_type = 'WIRE'
ob_camera.lineart.crease_threshold = 0.0
ob_test_level_default.location = (1.382, 0.0, 1.638)
ob_test_level_default.scale = (0.1032, 0.1032, 0.1032)
ob_test_level_default.lock_rotations_4d = False
ob_test_level_default.empty_display_type = 'ARROWS'
ob_test_level_default.lineart.crease_threshold = 0.0

# ---- collection membership
col_collection_1.objects.link(ob_grass)
col_collection_1.objects.link(ob_tank_topper)
col_collection_1.objects.link(ob_reward)
col_collection_1.objects.link(ob_tree)
col_collection_1.objects.link(ob_tank_bullet)
col_collection_1.objects.link(ob_diamond_beam)
col_collection_1.objects.link(ob_bigman_bones)
col_collection_1.objects.link(ob_bigman)
col_collection_1.objects.link(ob_tank)
col_collection_1.objects.link(ob_ramps)
col_collection_1.objects.link(ob_platform)
col_collection_1.objects.link(ob_diamond_bones)
col_collection_1.objects.link(ob_diamond)
col_collection_1.objects.link(ob_test_level)
col_collection_1.objects.link(ob_lamp)
col_collection_1.objects.link(ob_camera)
col_collection_2.objects.link(ob_test_level_default)

# ---- scene / render settings (as saved in the file)
scene.camera = ob_camera
scene.frame_start = 0; scene.frame_end = 55; scene.frame_set(50)
scene.render.engine = 'BLENDER_EEVEE_NEXT'
scene.render.image_settings.color_mode = 'RGB'
scene.render.image_settings.compression = 90
scene.render.resolution_percentage = 50
scene.render.dither_intensity = 0.0
scene.cycles.use_denoising = False
scene.cycles.samples = 10
scene.cycles.sampling_pattern = 'TABULATED_SOBOL'
scene.cycles.light_sampling_threshold = 0.0
scene.cycles.use_adaptive_sampling = False
scene.cycles.use_light_tree = False
scene.cycles.blur_glossy = 0.0
scene.cycles.volume_bounces = 1
scene.cycles.pixel_filter_type = 'GAUSSIAN'
scene.cycles.sample_clamp_indirect = 0.0
scene.view_settings.view_transform = 'Standard'
bpy.context.view_layer.update()
